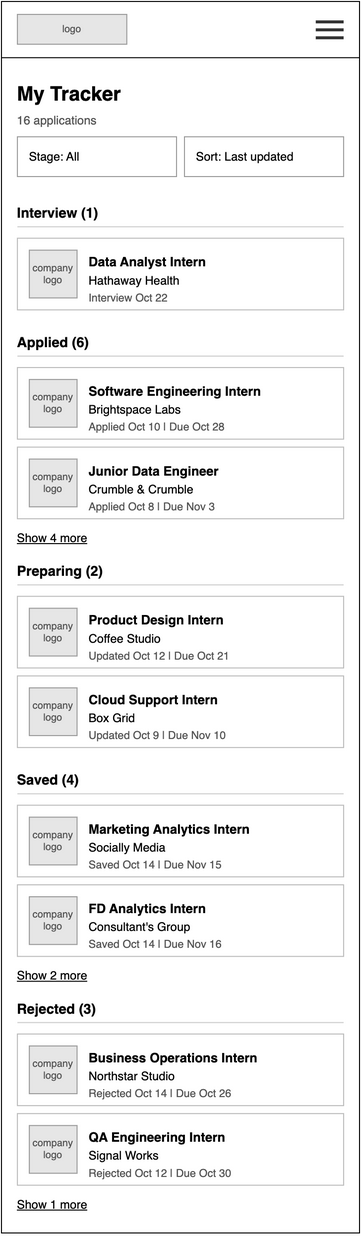

The diagram above was exported from draw.io. Its source (the exported page's mxGraphModel, read from the mxfile embedded in the PNG):
<mxGraphModel grid="1" page="0" gridSize="8" guides="1" tooltips="1" connect="1" arrows="1" fold="1" pageScale="1" pageWidth="850" pageHeight="1100" math="0" shadow="0">
  <root>
    <mxCell id="0" />
    <mxCell id="1" parent="0" />
    <mxCell id="wf15-2" parent="1" style="html=1;whiteSpace=wrap;fontFamily=Helvetica;rounded=0;fillColor=#FFFFFF;strokeColor=#000000;" value="" vertex="1">
      <mxGeometry height="1238" width="360" as="geometry" />
    </mxCell>
    <mxCell id="wf15-3" parent="1" style="html=1;whiteSpace=wrap;fontFamily=Helvetica;rounded=0;fillColor=#E6E6E6;strokeColor=#999999;fontColor=#555555;fontSize=10;" value="logo" vertex="1">
      <mxGeometry height="30" width="110" x="16" y="13" as="geometry" />
    </mxCell>
    <mxCell id="wf15-4" parent="1" style="html=1;whiteSpace=wrap;fontFamily=Helvetica;rounded=0;fillColor=#333333;strokeColor=none;" value="" vertex="1">
      <mxGeometry height="3" width="28" x="316" y="19" as="geometry" />
    </mxCell>
    <mxCell id="wf15-5" parent="1" style="html=1;whiteSpace=wrap;fontFamily=Helvetica;rounded=0;fillColor=#333333;strokeColor=none;" value="" vertex="1">
      <mxGeometry height="3" width="28" x="316" y="27" as="geometry" />
    </mxCell>
    <mxCell id="wf15-6" parent="1" style="html=1;whiteSpace=wrap;fontFamily=Helvetica;rounded=0;fillColor=#333333;strokeColor=none;" value="" vertex="1">
      <mxGeometry height="3" width="28" x="316" y="35" as="geometry" />
    </mxCell>
    <mxCell id="wf15-7" parent="1" style="html=1;whiteSpace=wrap;fontFamily=Helvetica;fillColor=#000000;strokeColor=none;rounded=0;" value="" vertex="1">
      <mxGeometry height="1" width="360" y="56" as="geometry" />
    </mxCell>
    <mxCell id="wf15-8" parent="1" style="html=1;whiteSpace=wrap;fontFamily=Helvetica;text;strokeColor=none;fillColor=none;spacing=0;overflow=visible;fontSize=20;fontStyle=1;fontColor=#000000;align=left;verticalAlign=top;rounded=0;" value="My Tracker" vertex="1">
      <mxGeometry height="28" width="328" x="16" y="76" as="geometry" />
    </mxCell>
    <mxCell id="wf15-9" parent="1" style="html=1;whiteSpace=wrap;fontFamily=Helvetica;text;strokeColor=none;fillColor=none;spacing=0;overflow=visible;fontSize=12;fontStyle=0;fontColor=#555555;align=left;verticalAlign=top;rounded=0;" value="16 applications" vertex="1">
      <mxGeometry height="16" width="328" x="16" y="108" as="geometry" />
    </mxCell>
    <mxCell id="wf15-10" parent="1" style="html=1;whiteSpace=wrap;fontFamily=Helvetica;rounded=0;fillColor=#FFFFFF;strokeColor=#999999;align=left;verticalAlign=middle;spacingLeft=10;spacingTop=0;spacingRight=10;fontSize=12;fontColor=#000000;" value="Stage: All" vertex="1">
      <mxGeometry height="40" width="160" x="16" y="136" as="geometry" />
    </mxCell>
    <mxCell id="wf15-12" parent="1" style="html=1;whiteSpace=wrap;fontFamily=Helvetica;rounded=0;fillColor=#FFFFFF;strokeColor=#999999;align=left;verticalAlign=middle;spacingLeft=10;spacingTop=0;spacingRight=10;fontSize=12;fontColor=#000000;" value="Sort: Last updated" vertex="1">
      <mxGeometry height="40" width="160" x="184" y="136" as="geometry" />
    </mxCell>
    <mxCell id="wf15-14" parent="1" style="html=1;whiteSpace=wrap;fontFamily=Helvetica;text;strokeColor=none;fillColor=none;spacing=0;overflow=visible;fontSize=14;fontStyle=1;fontColor=#000000;align=left;verticalAlign=top;rounded=0;" value="Interview (1)" vertex="1">
      <mxGeometry height="18" width="328" x="16" y="200" as="geometry" />
    </mxCell>
    <mxCell id="wf15-15" parent="1" style="html=1;whiteSpace=wrap;fontFamily=Helvetica;rounded=0;fillColor=#CCCCCC;strokeColor=none;" value="" vertex="1">
      <mxGeometry height="1" width="328" x="16" y="226" as="geometry" />
    </mxCell>
    <mxCell id="wf15-16" parent="1" style="html=1;whiteSpace=wrap;fontFamily=Helvetica;rounded=0;arcSize=0;absoluteArcSize=0;fillColor=#FFFFFF;strokeColor=#BBBBBB;" value="" vertex="1">
      <mxGeometry height="72" width="328" x="16" y="238" as="geometry" />
    </mxCell>
    <mxCell id="wf15-17" parent="1" style="html=1;whiteSpace=wrap;fontFamily=Helvetica;rounded=0;fillColor=#E6E6E6;strokeColor=#999999;fontColor=#555555;fontSize=10;" value="company logo" vertex="1">
      <mxGeometry height="48" width="48" x="28" y="250" as="geometry" />
    </mxCell>
    <mxCell id="wf15-18" parent="1" style="html=1;whiteSpace=wrap;fontFamily=Helvetica;text;strokeColor=none;fillColor=none;spacing=0;overflow=visible;fontSize=13;fontStyle=1;fontColor=#000000;align=left;verticalAlign=top;rounded=0;" value="Data Analyst Intern" vertex="1">
      <mxGeometry height="18" width="244" x="88" y="250" as="geometry" />
    </mxCell>
    <mxCell id="wf15-19" parent="1" style="html=1;whiteSpace=wrap;fontFamily=Helvetica;text;strokeColor=none;fillColor=none;spacing=0;overflow=visible;fontSize=12;fontStyle=0;fontColor=#000000;align=left;verticalAlign=top;rounded=0;" value="Hathaway Health" vertex="1">
      <mxGeometry height="16" width="244" x="88" y="269" as="geometry" />
    </mxCell>
    <mxCell id="wf15-20" parent="1" style="html=1;whiteSpace=wrap;fontFamily=Helvetica;text;strokeColor=none;fillColor=none;spacing=0;overflow=visible;fontSize=11;fontStyle=0;fontColor=#555555;align=left;verticalAlign=top;rounded=0;" value="Interview Oct 22&amp;nbsp;" vertex="1">
      <mxGeometry height="16" width="244" x="88" y="287" as="geometry" />
    </mxCell>
    <mxCell id="wf15-21" parent="1" style="html=1;whiteSpace=wrap;fontFamily=Helvetica;text;strokeColor=none;fillColor=none;spacing=0;overflow=visible;fontSize=14;fontStyle=1;fontColor=#000000;align=left;verticalAlign=top;rounded=0;" value="Applied (6)" vertex="1">
      <mxGeometry height="18" width="328" x="16" y="330" as="geometry" />
    </mxCell>
    <mxCell id="wf15-22" parent="1" style="html=1;whiteSpace=wrap;fontFamily=Helvetica;rounded=0;fillColor=#CCCCCC;strokeColor=none;" value="" vertex="1">
      <mxGeometry height="1" width="328" x="16" y="356" as="geometry" />
    </mxCell>
    <mxCell id="wf15-23" parent="1" style="html=1;whiteSpace=wrap;fontFamily=Helvetica;rounded=0;arcSize=0;absoluteArcSize=0;fillColor=#FFFFFF;strokeColor=#BBBBBB;" value="" vertex="1">
      <mxGeometry height="72" width="328" x="16" y="368" as="geometry" />
    </mxCell>
    <mxCell id="wf15-24" parent="1" style="html=1;whiteSpace=wrap;fontFamily=Helvetica;rounded=0;fillColor=#E6E6E6;strokeColor=#999999;fontColor=#555555;fontSize=10;" value="company logo" vertex="1">
      <mxGeometry height="48" width="48" x="28" y="380" as="geometry" />
    </mxCell>
    <mxCell id="wf15-25" parent="1" style="html=1;whiteSpace=wrap;fontFamily=Helvetica;text;strokeColor=none;fillColor=none;spacing=0;overflow=visible;fontSize=13;fontStyle=1;fontColor=#000000;align=left;verticalAlign=top;rounded=0;" value="Software Engineering Intern" vertex="1">
      <mxGeometry height="18" width="244" x="88" y="380" as="geometry" />
    </mxCell>
    <mxCell id="wf15-26" parent="1" style="html=1;whiteSpace=wrap;fontFamily=Helvetica;text;strokeColor=none;fillColor=none;spacing=0;overflow=visible;fontSize=12;fontStyle=0;fontColor=#000000;align=left;verticalAlign=top;rounded=0;" value="Brightspace Labs" vertex="1">
      <mxGeometry height="16" width="244" x="88" y="399" as="geometry" />
    </mxCell>
    <mxCell id="wf15-27" parent="1" style="html=1;whiteSpace=wrap;fontFamily=Helvetica;text;strokeColor=none;fillColor=none;spacing=0;overflow=visible;fontSize=11;fontStyle=0;fontColor=#555555;align=left;verticalAlign=top;rounded=0;" value="Applied Oct 10 | Due Oct 28" vertex="1">
      <mxGeometry height="16" width="244" x="88" y="417" as="geometry" />
    </mxCell>
    <mxCell id="wf15-28" parent="1" style="html=1;whiteSpace=wrap;fontFamily=Helvetica;rounded=0;arcSize=0;absoluteArcSize=0;fillColor=#FFFFFF;strokeColor=#BBBBBB;" value="" vertex="1">
      <mxGeometry height="72" width="328" x="16" y="448" as="geometry" />
    </mxCell>
    <mxCell id="wf15-29" parent="1" style="html=1;whiteSpace=wrap;fontFamily=Helvetica;rounded=0;fillColor=#E6E6E6;strokeColor=#999999;fontColor=#555555;fontSize=10;" value="company logo" vertex="1">
      <mxGeometry height="48" width="48" x="28" y="460" as="geometry" />
    </mxCell>
    <mxCell id="wf15-30" parent="1" style="html=1;whiteSpace=wrap;fontFamily=Helvetica;text;strokeColor=none;fillColor=none;spacing=0;overflow=visible;fontSize=13;fontStyle=1;fontColor=#000000;align=left;verticalAlign=top;rounded=0;" value="Junior Data Engineer" vertex="1">
      <mxGeometry height="18" width="244" x="88" y="460" as="geometry" />
    </mxCell>
    <mxCell id="wf15-31" parent="1" style="html=1;whiteSpace=wrap;fontFamily=Helvetica;text;strokeColor=none;fillColor=none;spacing=0;overflow=visible;fontSize=12;fontStyle=0;fontColor=#000000;align=left;verticalAlign=top;rounded=0;" value="Crumble &amp;amp; Crumble" vertex="1">
      <mxGeometry height="16" width="244" x="88" y="479" as="geometry" />
    </mxCell>
    <mxCell id="wf15-32" parent="1" style="html=1;whiteSpace=wrap;fontFamily=Helvetica;text;strokeColor=none;fillColor=none;spacing=0;overflow=visible;fontSize=11;fontStyle=0;fontColor=#555555;align=left;verticalAlign=top;rounded=0;" value="Applied Oct 8 | Due Nov 3" vertex="1">
      <mxGeometry height="16" width="244" x="88" y="497" as="geometry" />
    </mxCell>
    <mxCell id="wf15-33" parent="1" style="html=1;whiteSpace=wrap;fontFamily=Helvetica;text;strokeColor=none;fillColor=none;spacing=0;overflow=visible;fontSize=12;fontStyle=4;fontColor=#000000;align=left;verticalAlign=top;rounded=0;" value="Show 4 more" vertex="1">
      <mxGeometry height="16" width="328" x="16" y="528" as="geometry" />
    </mxCell>
    <mxCell id="wf15-34" parent="1" style="html=1;whiteSpace=wrap;fontFamily=Helvetica;text;strokeColor=none;fillColor=none;spacing=0;overflow=visible;fontSize=14;fontStyle=1;fontColor=#000000;align=left;verticalAlign=top;rounded=0;" value="Preparing (2)" vertex="1">
      <mxGeometry height="18" width="328" x="16" y="560" as="geometry" />
    </mxCell>
    <mxCell id="wf15-35" parent="1" style="html=1;whiteSpace=wrap;fontFamily=Helvetica;rounded=0;fillColor=#CCCCCC;strokeColor=none;" value="" vertex="1">
      <mxGeometry height="1" width="328" x="16" y="586" as="geometry" />
    </mxCell>
    <mxCell id="wf15-36" parent="1" style="html=1;whiteSpace=wrap;fontFamily=Helvetica;rounded=0;arcSize=0;absoluteArcSize=0;fillColor=#FFFFFF;strokeColor=#BBBBBB;" value="" vertex="1">
      <mxGeometry height="72" width="328" x="16" y="598" as="geometry" />
    </mxCell>
    <mxCell id="wf15-37" parent="1" style="html=1;whiteSpace=wrap;fontFamily=Helvetica;rounded=0;fillColor=#E6E6E6;strokeColor=#999999;fontColor=#555555;fontSize=10;" value="company logo" vertex="1">
      <mxGeometry height="48" width="48" x="28" y="610" as="geometry" />
    </mxCell>
    <mxCell id="wf15-38" parent="1" style="html=1;whiteSpace=wrap;fontFamily=Helvetica;text;strokeColor=none;fillColor=none;spacing=0;overflow=visible;fontSize=13;fontStyle=1;fontColor=#000000;align=left;verticalAlign=top;rounded=0;" value="Product Design Intern" vertex="1">
      <mxGeometry height="18" width="244" x="88" y="610" as="geometry" />
    </mxCell>
    <mxCell id="wf15-39" parent="1" style="html=1;whiteSpace=wrap;fontFamily=Helvetica;text;strokeColor=none;fillColor=none;spacing=0;overflow=visible;fontSize=12;fontStyle=0;fontColor=#000000;align=left;verticalAlign=top;rounded=0;" value="Coffee Studio" vertex="1">
      <mxGeometry height="16" width="244" x="88" y="629" as="geometry" />
    </mxCell>
    <mxCell id="wf15-40" parent="1" style="html=1;whiteSpace=wrap;fontFamily=Helvetica;text;strokeColor=none;fillColor=none;spacing=0;overflow=visible;fontSize=11;fontStyle=0;fontColor=#555555;align=left;verticalAlign=top;rounded=0;" value="Updated Oct 12 | Due Oct 21" vertex="1">
      <mxGeometry height="16" width="244" x="88" y="647" as="geometry" />
    </mxCell>
    <mxCell id="wf15-41" parent="1" style="html=1;whiteSpace=wrap;fontFamily=Helvetica;rounded=0;arcSize=0;absoluteArcSize=0;fillColor=#FFFFFF;strokeColor=#BBBBBB;" value="" vertex="1">
      <mxGeometry height="72" width="328" x="16" y="678" as="geometry" />
    </mxCell>
    <mxCell id="wf15-42" parent="1" style="html=1;whiteSpace=wrap;fontFamily=Helvetica;rounded=0;fillColor=#E6E6E6;strokeColor=#999999;fontColor=#555555;fontSize=10;" value="company logo" vertex="1">
      <mxGeometry height="48" width="48" x="28" y="690" as="geometry" />
    </mxCell>
    <mxCell id="wf15-43" parent="1" style="html=1;whiteSpace=wrap;fontFamily=Helvetica;text;strokeColor=none;fillColor=none;spacing=0;overflow=visible;fontSize=13;fontStyle=1;fontColor=#000000;align=left;verticalAlign=top;rounded=0;" value="Cloud Support Intern" vertex="1">
      <mxGeometry height="18" width="244" x="88" y="690" as="geometry" />
    </mxCell>
    <mxCell id="wf15-44" parent="1" style="html=1;whiteSpace=wrap;fontFamily=Helvetica;text;strokeColor=none;fillColor=none;spacing=0;overflow=visible;fontSize=12;fontStyle=0;fontColor=#000000;align=left;verticalAlign=top;rounded=0;" value="Box Grid" vertex="1">
      <mxGeometry height="16" width="244" x="88" y="709" as="geometry" />
    </mxCell>
    <mxCell id="wf15-45" parent="1" style="html=1;whiteSpace=wrap;fontFamily=Helvetica;text;strokeColor=none;fillColor=none;spacing=0;overflow=visible;fontSize=11;fontStyle=0;fontColor=#555555;align=left;verticalAlign=top;rounded=0;" value="Updated Oct 9 | Due Nov 10" vertex="1">
      <mxGeometry height="16" width="244" x="88" y="727" as="geometry" />
    </mxCell>
    <mxCell id="wf15-46" parent="1" style="html=1;whiteSpace=wrap;fontFamily=Helvetica;text;strokeColor=none;fillColor=none;spacing=0;overflow=visible;fontSize=14;fontStyle=1;fontColor=#000000;align=left;verticalAlign=top;rounded=0;" value="Saved (4)" vertex="1">
      <mxGeometry height="18" width="328" x="16" y="770" as="geometry" />
    </mxCell>
    <mxCell id="wf15-47" parent="1" style="html=1;whiteSpace=wrap;fontFamily=Helvetica;rounded=0;fillColor=#CCCCCC;strokeColor=none;" value="" vertex="1">
      <mxGeometry height="1" width="328" x="16" y="796" as="geometry" />
    </mxCell>
    <mxCell id="wf15-48" parent="1" style="html=1;whiteSpace=wrap;fontFamily=Helvetica;rounded=0;arcSize=0;absoluteArcSize=0;fillColor=#FFFFFF;strokeColor=#BBBBBB;" value="" vertex="1">
      <mxGeometry height="72" width="328" x="16" y="808" as="geometry" />
    </mxCell>
    <mxCell id="wf15-49" parent="1" style="html=1;whiteSpace=wrap;fontFamily=Helvetica;rounded=0;fillColor=#E6E6E6;strokeColor=#999999;fontColor=#555555;fontSize=10;" value="company logo" vertex="1">
      <mxGeometry height="48" width="48" x="28" y="820" as="geometry" />
    </mxCell>
    <mxCell id="wf15-50" parent="1" style="html=1;whiteSpace=wrap;fontFamily=Helvetica;text;strokeColor=none;fillColor=none;spacing=0;overflow=visible;fontSize=13;fontStyle=1;fontColor=#000000;align=left;verticalAlign=top;rounded=0;" value="Marketing Analytics Intern" vertex="1">
      <mxGeometry height="18" width="244" x="88" y="820" as="geometry" />
    </mxCell>
    <mxCell id="wf15-51" parent="1" style="html=1;whiteSpace=wrap;fontFamily=Helvetica;text;strokeColor=none;fillColor=none;spacing=0;overflow=visible;fontSize=12;fontStyle=0;fontColor=#000000;align=left;verticalAlign=top;rounded=0;" value="Socially Media" vertex="1">
      <mxGeometry height="16" width="244" x="88" y="839" as="geometry" />
    </mxCell>
    <mxCell id="wf15-52" parent="1" style="html=1;whiteSpace=wrap;fontFamily=Helvetica;text;strokeColor=none;fillColor=none;spacing=0;overflow=visible;fontSize=11;fontStyle=0;fontColor=#555555;align=left;verticalAlign=top;rounded=0;" value="Saved Oct 14 | Due Nov 15" vertex="1">
      <mxGeometry height="16" width="244" x="88" y="857" as="geometry" />
    </mxCell>
    <mxCell id="wf15-53" parent="1" style="html=1;whiteSpace=wrap;fontFamily=Helvetica;text;strokeColor=none;fillColor=none;spacing=0;overflow=visible;fontSize=12;fontStyle=4;fontColor=#000000;align=left;verticalAlign=top;rounded=0;" value="Show 2 more" vertex="1">
      <mxGeometry height="16" width="328" x="16" y="968" as="geometry" />
    </mxCell>
    <mxCell id="wf15-57" parent="1" style="html=1;whiteSpace=wrap;fontFamily=Helvetica;text;strokeColor=none;fillColor=none;spacing=0;overflow=visible;fontSize=14;fontStyle=1;fontColor=#000000;align=left;verticalAlign=top;rounded=0;" value="Rejected (3)" vertex="1">
      <mxGeometry height="18" width="328" x="16" y="1000" as="geometry" />
    </mxCell>
    <mxCell id="wf15-58" parent="1" style="html=1;whiteSpace=wrap;fontFamily=Helvetica;rounded=0;fillColor=#CCCCCC;strokeColor=none;" value="" vertex="1">
      <mxGeometry height="1" width="328" x="16" y="1026" as="geometry" />
    </mxCell>
    <mxCell id="wf15-59" parent="1" style="html=1;whiteSpace=wrap;fontFamily=Helvetica;text;strokeColor=none;fillColor=none;spacing=0;overflow=visible;fontSize=12;fontStyle=4;fontColor=#000000;align=left;verticalAlign=top;rounded=0;" value="Show 1 more" vertex="1">
      <mxGeometry height="16" width="328" x="16" y="1198" as="geometry" />
    </mxCell>
    <mxCell id="zUCRStYhsNDiWJvBG7i7-1" parent="1" style="html=1;whiteSpace=wrap;fontFamily=Helvetica;rounded=0;arcSize=0;absoluteArcSize=0;fillColor=#FFFFFF;strokeColor=#BBBBBB;" value="" vertex="1">
      <mxGeometry height="72" width="328" x="16" y="888" as="geometry" />
    </mxCell>
    <mxCell id="zUCRStYhsNDiWJvBG7i7-2" parent="1" style="html=1;whiteSpace=wrap;fontFamily=Helvetica;rounded=0;fillColor=#E6E6E6;strokeColor=#999999;fontColor=#555555;fontSize=10;" value="company logo" vertex="1">
      <mxGeometry height="48" width="48" x="28" y="900" as="geometry" />
    </mxCell>
    <mxCell id="zUCRStYhsNDiWJvBG7i7-3" parent="1" style="html=1;whiteSpace=wrap;fontFamily=Helvetica;text;strokeColor=none;fillColor=none;spacing=0;overflow=visible;fontSize=13;fontStyle=1;fontColor=#000000;align=left;verticalAlign=top;rounded=0;" value="FD Analytics Intern" vertex="1">
      <mxGeometry height="18" width="244" x="88" y="900" as="geometry" />
    </mxCell>
    <mxCell id="zUCRStYhsNDiWJvBG7i7-4" parent="1" style="html=1;whiteSpace=wrap;fontFamily=Helvetica;text;strokeColor=none;fillColor=none;spacing=0;overflow=visible;fontSize=12;fontStyle=0;fontColor=#000000;align=left;verticalAlign=top;rounded=0;" value="Consultant's Group" vertex="1">
      <mxGeometry height="16" width="244" x="88" y="919" as="geometry" />
    </mxCell>
    <mxCell id="zUCRStYhsNDiWJvBG7i7-5" parent="1" style="html=1;whiteSpace=wrap;fontFamily=Helvetica;text;strokeColor=none;fillColor=none;spacing=0;overflow=visible;fontSize=11;fontStyle=0;fontColor=#555555;align=left;verticalAlign=top;rounded=0;" value="Saved Oct 14 | Due Nov 16" vertex="1">
      <mxGeometry height="16" width="244" x="88" y="937" as="geometry" />
    </mxCell>
    <mxCell id="tracker-rejected-a-0" parent="1" style="html=1;whiteSpace=wrap;fontFamily=Helvetica;rounded=0;arcSize=0;absoluteArcSize=0;fillColor=#FFFFFF;strokeColor=#BBBBBB;" value="" vertex="1">
      <mxGeometry height="72" width="328" x="16" y="1038" as="geometry" />
    </mxCell>
    <mxCell id="tracker-rejected-a-1" parent="1" style="html=1;whiteSpace=wrap;fontFamily=Helvetica;rounded=0;fillColor=#E6E6E6;strokeColor=#999999;fontColor=#555555;fontSize=10;" value="company logo" vertex="1">
      <mxGeometry height="48" width="48" x="28" y="1050" as="geometry" />
    </mxCell>
    <mxCell id="tracker-rejected-a-2" parent="1" style="html=1;whiteSpace=wrap;fontFamily=Helvetica;text;strokeColor=none;fillColor=none;spacing=0;overflow=visible;fontSize=13;fontStyle=1;fontColor=#000000;align=left;verticalAlign=top;rounded=0;" value="Business Operations Intern" vertex="1">
      <mxGeometry height="18" width="244" x="88" y="1050" as="geometry" />
    </mxCell>
    <mxCell id="tracker-rejected-a-3" parent="1" style="html=1;whiteSpace=wrap;fontFamily=Helvetica;text;strokeColor=none;fillColor=none;spacing=0;overflow=visible;fontSize=12;fontStyle=0;fontColor=#000000;align=left;verticalAlign=top;rounded=0;" value="Northstar Studio" vertex="1">
      <mxGeometry height="16" width="244" x="88" y="1069" as="geometry" />
    </mxCell>
    <mxCell id="tracker-rejected-a-4" parent="1" style="html=1;whiteSpace=wrap;fontFamily=Helvetica;text;strokeColor=none;fillColor=none;spacing=0;overflow=visible;fontSize=11;fontStyle=0;fontColor=#555555;align=left;verticalAlign=top;rounded=0;" value="Rejected Oct 14 | Due Oct 26" vertex="1">
      <mxGeometry height="16" width="244" x="88" y="1087" as="geometry" />
    </mxCell>
    <mxCell id="tracker-rejected-b-0" parent="1" style="html=1;whiteSpace=wrap;fontFamily=Helvetica;rounded=0;arcSize=0;absoluteArcSize=0;fillColor=#FFFFFF;strokeColor=#BBBBBB;" value="" vertex="1">
      <mxGeometry height="72" width="328" x="16" y="1118" as="geometry" />
    </mxCell>
    <mxCell id="tracker-rejected-b-1" parent="1" style="html=1;whiteSpace=wrap;fontFamily=Helvetica;rounded=0;fillColor=#E6E6E6;strokeColor=#999999;fontColor=#555555;fontSize=10;" value="company logo" vertex="1">
      <mxGeometry height="48" width="48" x="28" y="1130" as="geometry" />
    </mxCell>
    <mxCell id="tracker-rejected-b-2" parent="1" style="html=1;whiteSpace=wrap;fontFamily=Helvetica;text;strokeColor=none;fillColor=none;spacing=0;overflow=visible;fontSize=13;fontStyle=1;fontColor=#000000;align=left;verticalAlign=top;rounded=0;" value="QA Engineering Intern" vertex="1">
      <mxGeometry height="18" width="244" x="88" y="1130" as="geometry" />
    </mxCell>
    <mxCell id="tracker-rejected-b-3" parent="1" style="html=1;whiteSpace=wrap;fontFamily=Helvetica;text;strokeColor=none;fillColor=none;spacing=0;overflow=visible;fontSize=12;fontStyle=0;fontColor=#000000;align=left;verticalAlign=top;rounded=0;" value="Signal Works" vertex="1">
      <mxGeometry height="16" width="244" x="88" y="1149" as="geometry" />
    </mxCell>
    <mxCell id="tracker-rejected-b-4" parent="1" style="html=1;whiteSpace=wrap;fontFamily=Helvetica;text;strokeColor=none;fillColor=none;spacing=0;overflow=visible;fontSize=11;fontStyle=0;fontColor=#555555;align=left;verticalAlign=top;rounded=0;" value="Rejected Oct 12 | Due Oct 30" vertex="1">
      <mxGeometry height="16" width="244" x="88" y="1167" as="geometry" />
    </mxCell>
  </root>
</mxGraphModel>